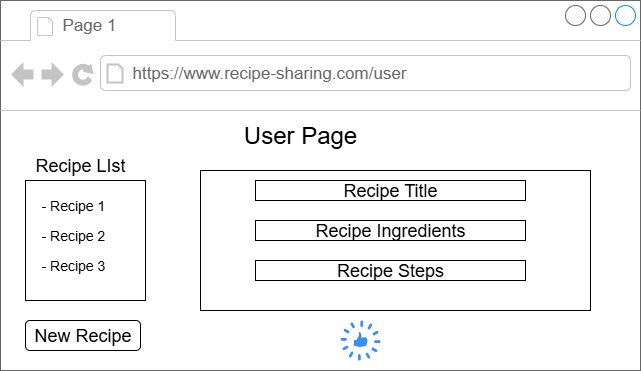

The diagram above was exported from draw.io. Its source (the exported page's mxGraphModel, read from the mxfile embedded in the PNG):
<mxGraphModel dx="872" dy="431" grid="1" gridSize="10" guides="1" tooltips="1" connect="1" arrows="1" fold="1" page="1" pageScale="1" pageWidth="850" pageHeight="1100" math="0" shadow="0">
  <root>
    <mxCell id="0" />
    <mxCell id="1" parent="0" />
    <mxCell id="tdPMYoMBM0XM2vVlXwPb-5" value="" style="strokeWidth=1;shadow=0;dashed=0;align=center;html=1;shape=mxgraph.mockup.containers.browserWindow;rSize=0;strokeColor=#666666;strokeColor2=#008cff;strokeColor3=#c4c4c4;mainText=,;recursiveResize=0;" parent="1" vertex="1">
      <mxGeometry x="105" y="100" width="640" height="370" as="geometry" />
    </mxCell>
    <mxCell id="tdPMYoMBM0XM2vVlXwPb-6" value="Page 1" style="strokeWidth=1;shadow=0;dashed=0;align=center;html=1;shape=mxgraph.mockup.containers.anchor;fontSize=17;fontColor=#666666;align=left;whiteSpace=wrap;" parent="tdPMYoMBM0XM2vVlXwPb-5" vertex="1">
      <mxGeometry x="60" y="12" width="110" height="26" as="geometry" />
    </mxCell>
    <mxCell id="tdPMYoMBM0XM2vVlXwPb-7" value="https://www.recipe-sharing.com/user" style="strokeWidth=1;shadow=0;dashed=0;align=center;html=1;shape=mxgraph.mockup.containers.anchor;rSize=0;fontSize=17;fontColor=#666666;align=left;" parent="tdPMYoMBM0XM2vVlXwPb-5" vertex="1">
      <mxGeometry x="130" y="60" width="250" height="26" as="geometry" />
    </mxCell>
    <mxCell id="tdPMYoMBM0XM2vVlXwPb-10" value="&lt;font style=&quot;font-size: 24px;&quot;&gt;User Page&lt;/font&gt;" style="text;html=1;align=center;verticalAlign=middle;whiteSpace=wrap;rounded=0;" parent="tdPMYoMBM0XM2vVlXwPb-5" vertex="1">
      <mxGeometry x="210" y="120" width="180" height="30" as="geometry" />
    </mxCell>
    <mxCell id="tdPMYoMBM0XM2vVlXwPb-11" value="&lt;font style=&quot;font-size: 18px;&quot;&gt;Recipe LIst&lt;/font&gt;" style="text;html=1;align=center;verticalAlign=middle;whiteSpace=wrap;rounded=0;" parent="tdPMYoMBM0XM2vVlXwPb-5" vertex="1">
      <mxGeometry x="30" y="150" width="100" height="30" as="geometry" />
    </mxCell>
    <mxCell id="tdPMYoMBM0XM2vVlXwPb-38" value="&lt;img height=&quot;0&quot; width=&quot;0&quot; src=&quot;&amp;lt;mxfile host=&amp;quot;app.diagrams.net&amp;quot; agent=&amp;quot;Mozilla/5.0 (Windows NT 10.0; Win64; x64) AppleWebKit/537.36 (KHTML, like Gecko) Chrome/138.0.0.0 Safari/537.36&amp;quot; version=&amp;quot;27.2.0&amp;quot; scale=&amp;quot;1&amp;quot; border=&amp;quot;0&amp;quot;&amp;gt;&lt;br/&gt;  &amp;lt;diagram name=&amp;quot;Page-1&amp;quot; id=&amp;quot;1t84SynyN_xsK7DVSkfM&amp;quot;&amp;gt;&lt;br/&gt;    &amp;lt;mxGraphModel dx=&amp;quot;872&amp;quot; dy=&amp;quot;431&amp;quot; grid=&amp;quot;1&amp;quot; gridSize=&amp;quot;10&amp;quot; guides=&amp;quot;1&amp;quot; tooltips=&amp;quot;1&amp;quot; connect=&amp;quot;1&amp;quot; arrows=&amp;quot;1&amp;quot; fold=&amp;quot;1&amp;quot; page=&amp;quot;1&amp;quot; pageScale=&amp;quot;1&amp;quot; pageWidth=&amp;quot;850&amp;quot; pageHeight=&amp;quot;1100&amp;quot; math=&amp;quot;0&amp;quot; shadow=&amp;quot;0&amp;quot;&amp;gt;&lt;br/&gt;      &amp;lt;root&amp;gt;&lt;br/&gt;        &amp;lt;mxCell id=&amp;quot;0&amp;quot; /&amp;gt;&lt;br/&gt;        &amp;lt;mxCell id=&amp;quot;1&amp;quot; parent=&amp;quot;0&amp;quot; /&amp;gt;&lt;br/&gt;        &amp;lt;mxCell id=&amp;quot;tdPMYoMBM0XM2vVlXwPb-5&amp;quot; value=&amp;quot;&amp;quot; style=&amp;quot;strokeWidth=1;shadow=0;dashed=0;align=center;html=1;shape=mxgraph.mockup.containers.browserWindow;rSize=0;strokeColor=#666666;strokeColor2=#008cff;strokeColor3=#c4c4c4;mainText=,;recursiveResize=0;&amp;quot; vertex=&amp;quot;1&amp;quot; parent=&amp;quot;1&amp;quot;&amp;gt;&lt;br/&gt;          &amp;lt;mxGeometry x=&amp;quot;160&amp;quot; y=&amp;quot;140&amp;quot; width=&amp;quot;500&amp;quot; height=&amp;quot;240&amp;quot; as=&amp;quot;geometry&amp;quot; /&amp;gt;&lt;br/&gt;        &amp;lt;/mxCell&amp;gt;&lt;br/&gt;        &amp;lt;mxCell id=&amp;quot;tdPMYoMBM0XM2vVlXwPb-6&amp;quot; value=&amp;quot;Page 1&amp;quot; style=&amp;quot;strokeWidth=1;shadow=0;dashed=0;align=center;html=1;shape=mxgraph.mockup.containers.anchor;fontSize=17;fontColor=#666666;align=left;whiteSpace=wrap;&amp;quot; vertex=&amp;quot;1&amp;quot; parent=&amp;quot;tdPMYoMBM0XM2vVlXwPb-5&amp;quot;&amp;gt;&lt;br/&gt;          &amp;lt;mxGeometry x=&amp;quot;60&amp;quot; y=&amp;quot;12&amp;quot; width=&amp;quot;110&amp;quot; height=&amp;quot;26&amp;quot; as=&amp;quot;geometry&amp;quot; /&amp;gt;&lt;br/&gt;        &amp;lt;/mxCell&amp;gt;&lt;br/&gt;        &amp;lt;mxCell id=&amp;quot;tdPMYoMBM0XM2vVlXwPb-7&amp;quot; value=&amp;quot;https://www.recipe-sharing.com&amp;quot; style=&amp;quot;strokeWidth=1;shadow=0;dashed=0;align=center;html=1;shape=mxgraph.mockup.containers.anchor;rSize=0;fontSize=17;fontColor=#666666;align=left;&amp;quot; vertex=&amp;quot;1&amp;quot; parent=&amp;quot;tdPMYoMBM0XM2vVlXwPb-5&amp;quot;&amp;gt;&lt;br/&gt;          &amp;lt;mxGeometry x=&amp;quot;130&amp;quot; y=&amp;quot;60&amp;quot; width=&amp;quot;250&amp;quot; height=&amp;quot;26&amp;quot; as=&amp;quot;geometry&amp;quot; /&amp;gt;&lt;br/&gt;        &amp;lt;/mxCell&amp;gt;&lt;br/&gt;        &amp;lt;mxCell id=&amp;quot;tdPMYoMBM0XM2vVlXwPb-8&amp;quot; value=&amp;quot;&amp;amp;lt;font style=&amp;amp;quot;font-size: 24px;&amp;amp;quot;&amp;amp;gt;User&amp;amp;lt;/font&amp;amp;gt;&amp;quot; style=&amp;quot;rounded=0;whiteSpace=wrap;html=1;&amp;quot; vertex=&amp;quot;1&amp;quot; parent=&amp;quot;tdPMYoMBM0XM2vVlXwPb-5&amp;quot;&amp;gt;&lt;br/&gt;          &amp;lt;mxGeometry x=&amp;quot;170&amp;quot; y=&amp;quot;130&amp;quot; width=&amp;quot;100&amp;quot; height=&amp;quot;40&amp;quot; as=&amp;quot;geometry&amp;quot; /&amp;gt;&lt;br/&gt;        &amp;lt;/mxCell&amp;gt;&lt;br/&gt;        &amp;lt;mxCell id=&amp;quot;tdPMYoMBM0XM2vVlXwPb-9&amp;quot; value=&amp;quot;&amp;amp;lt;font style=&amp;amp;quot;font-size: 24px;&amp;amp;quot;&amp;amp;gt;Admin&amp;amp;lt;/font&amp;amp;gt;&amp;quot; style=&amp;quot;rounded=0;whiteSpace=wrap;html=1;&amp;quot; vertex=&amp;quot;1&amp;quot; parent=&amp;quot;tdPMYoMBM0XM2vVlXwPb-5&amp;quot;&amp;gt;&lt;br/&gt;          &amp;lt;mxGeometry x=&amp;quot;270&amp;quot; y=&amp;quot;130&amp;quot; width=&amp;quot;110&amp;quot; height=&amp;quot;40&amp;quot; as=&amp;quot;geometry&amp;quot; /&amp;gt;&lt;br/&gt;        &amp;lt;/mxCell&amp;gt;&lt;br/&gt;      &amp;lt;/root&amp;gt;&lt;br/&gt;    &amp;lt;/mxGraphModel&amp;gt;&lt;br/&gt;  &amp;lt;/diagram&amp;gt;&lt;br/&gt;&amp;lt;/mxfile&amp;gt;&quot;&gt;" style="rounded=0;whiteSpace=wrap;html=1;" parent="tdPMYoMBM0XM2vVlXwPb-5" vertex="1">
      <mxGeometry x="25" y="180" width="120" height="120" as="geometry" />
    </mxCell>
    <mxCell id="tdPMYoMBM0XM2vVlXwPb-39" value="&lt;font style=&quot;font-size: 14px;&quot;&gt;- Recipe 1&lt;/font&gt;" style="text;strokeColor=none;fillColor=none;align=left;verticalAlign=middle;spacingLeft=4;spacingRight=4;overflow=hidden;points=[[0,0.5],[1,0.5]];portConstraint=eastwest;rotatable=0;whiteSpace=wrap;html=1;" parent="tdPMYoMBM0XM2vVlXwPb-5" vertex="1">
      <mxGeometry x="35" y="190" width="80" height="30" as="geometry" />
    </mxCell>
    <mxCell id="tdPMYoMBM0XM2vVlXwPb-40" value="&lt;font style=&quot;font-size: 14px;&quot;&gt;- Recipe 2&lt;/font&gt;" style="text;strokeColor=none;fillColor=none;align=left;verticalAlign=middle;spacingLeft=4;spacingRight=4;overflow=hidden;points=[[0,0.5],[1,0.5]];portConstraint=eastwest;rotatable=0;whiteSpace=wrap;html=1;" parent="tdPMYoMBM0XM2vVlXwPb-5" vertex="1">
      <mxGeometry x="35" y="220" width="80" height="30" as="geometry" />
    </mxCell>
    <mxCell id="tdPMYoMBM0XM2vVlXwPb-41" value="&lt;font style=&quot;font-size: 14px;&quot;&gt;- Recipe 3&lt;/font&gt;" style="text;strokeColor=none;fillColor=none;align=left;verticalAlign=middle;spacingLeft=4;spacingRight=4;overflow=hidden;points=[[0,0.5],[1,0.5]];portConstraint=eastwest;rotatable=0;whiteSpace=wrap;html=1;" parent="tdPMYoMBM0XM2vVlXwPb-5" vertex="1">
      <mxGeometry x="35" y="250" width="80" height="30" as="geometry" />
    </mxCell>
    <mxCell id="tdPMYoMBM0XM2vVlXwPb-43" value="" style="rounded=0;whiteSpace=wrap;html=1;" parent="tdPMYoMBM0XM2vVlXwPb-5" vertex="1">
      <mxGeometry x="200" y="170" width="390" height="140" as="geometry" />
    </mxCell>
    <mxCell id="tdPMYoMBM0XM2vVlXwPb-44" value="&lt;font style=&quot;font-size: 18px;&quot;&gt;Recipe Title&lt;/font&gt;" style="rounded=0;whiteSpace=wrap;html=1;" parent="tdPMYoMBM0XM2vVlXwPb-5" vertex="1">
      <mxGeometry x="255" y="180" width="270" height="20" as="geometry" />
    </mxCell>
    <mxCell id="tdPMYoMBM0XM2vVlXwPb-45" value="&lt;font style=&quot;font-size: 18px;&quot;&gt;Recipe Ingredients&lt;/font&gt;" style="rounded=0;whiteSpace=wrap;html=1;" parent="tdPMYoMBM0XM2vVlXwPb-5" vertex="1">
      <mxGeometry x="255" y="220" width="270" height="20" as="geometry" />
    </mxCell>
    <mxCell id="tdPMYoMBM0XM2vVlXwPb-58" value="&lt;font style=&quot;font-size: 18px;&quot;&gt;Recipe Steps&lt;/font&gt;" style="rounded=0;whiteSpace=wrap;html=1;" parent="tdPMYoMBM0XM2vVlXwPb-5" vertex="1">
      <mxGeometry x="255" y="260" width="270" height="20" as="geometry" />
    </mxCell>
    <mxCell id="tdPMYoMBM0XM2vVlXwPb-59" value="&lt;font style=&quot;font-size: 18px;&quot;&gt;New Recipe&lt;/font&gt;" style="rounded=1;whiteSpace=wrap;html=1;" parent="tdPMYoMBM0XM2vVlXwPb-5" vertex="1">
      <mxGeometry x="25" y="320" width="115" height="30" as="geometry" />
    </mxCell>
    <mxCell id="JLU_r6jnOmBT-LhuhyXB-1" value="" style="sketch=0;html=1;aspect=fixed;strokeColor=none;shadow=0;fillColor=#3B8DF1;verticalAlign=top;labelPosition=center;verticalLabelPosition=bottom;shape=mxgraph.gcp2.thumbs_up" vertex="1" parent="tdPMYoMBM0XM2vVlXwPb-5">
      <mxGeometry x="340" y="320" width="40" height="40" as="geometry" />
    </mxCell>
  </root>
</mxGraphModel>